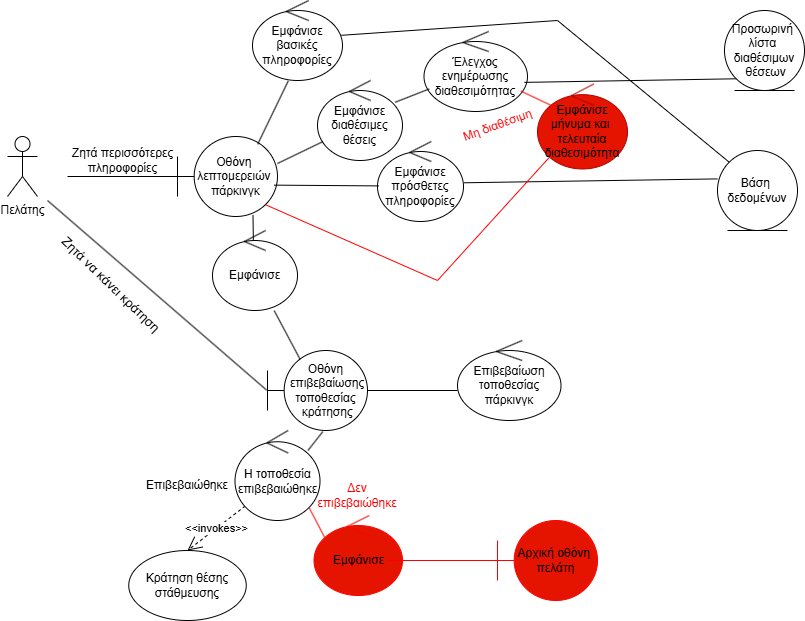

The diagram above was exported from draw.io. Its source (the exported page's mxGraphModel, read from the mxfile embedded in the PNG):
<mxGraphModel dx="1310" dy="2054" grid="1" gridSize="10" guides="1" tooltips="1" connect="1" arrows="1" fold="1" page="1" pageScale="1" pageWidth="827" pageHeight="1169" math="0" shadow="0">
  <root>
    <mxCell id="0" />
    <mxCell id="1" parent="0" />
    <mxCell id="G6L0UFSJEgL4_0v37tJB-1" value="Πελάτης" style="shape=umlActor;verticalLabelPosition=bottom;verticalAlign=top;html=1;" parent="1" vertex="1">
      <mxGeometry x="30" y="126" width="30" height="60" as="geometry" />
    </mxCell>
    <mxCell id="G6L0UFSJEgL4_0v37tJB-2" value="&lt;span style=&quot;text-wrap-mode: nowrap;&quot;&gt;Οθόνη&lt;/span&gt;&lt;div&gt;&lt;span style=&quot;text-wrap-mode: nowrap;&quot;&gt;&amp;nbsp;επιβεβαίωσης&lt;/span&gt;&lt;div style=&quot;text-wrap-mode: nowrap;&quot;&gt;τοποθεσίας&lt;/div&gt;&lt;div style=&quot;text-wrap-mode: nowrap;&quot;&gt;&amp;nbsp;κράτησης&lt;/div&gt;&lt;/div&gt;" style="shape=umlBoundary;whiteSpace=wrap;html=1;" parent="1" vertex="1">
      <mxGeometry x="290" y="340" width="100" height="80" as="geometry" />
    </mxCell>
    <mxCell id="G6L0UFSJEgL4_0v37tJB-3" value="&lt;span style=&quot;text-wrap-mode: nowrap;&quot;&gt;Οθόνη&amp;nbsp;&lt;/span&gt;&lt;div&gt;&lt;span style=&quot;text-wrap-mode: nowrap;&quot;&gt;λεπτομερειών&amp;nbsp;&lt;/span&gt;&lt;div style=&quot;text-wrap-mode: nowrap;&quot;&gt;πάρκινγκ&lt;/div&gt;&lt;/div&gt;" style="shape=umlBoundary;whiteSpace=wrap;html=1;" parent="1" vertex="1">
      <mxGeometry x="200" y="126" width="100" height="80" as="geometry" />
    </mxCell>
    <mxCell id="G6L0UFSJEgL4_0v37tJB-4" value="Εμφάνισε βασικές πληροφορίες" style="ellipse;shape=umlControl;whiteSpace=wrap;html=1;" parent="1" vertex="1">
      <mxGeometry x="275" y="-10" width="90" height="80" as="geometry" />
    </mxCell>
    <mxCell id="G6L0UFSJEgL4_0v37tJB-5" value="Εμφάνισε πρόσθετες πληροφορίες" style="ellipse;shape=umlControl;whiteSpace=wrap;html=1;" parent="1" vertex="1">
      <mxGeometry x="400" y="131" width="86" height="80" as="geometry" />
    </mxCell>
    <mxCell id="G6L0UFSJEgL4_0v37tJB-6" value="&lt;span style=&quot;text-wrap-mode: nowrap;&quot;&gt;Βάση&amp;nbsp;&lt;/span&gt;&lt;div&gt;&lt;span style=&quot;text-wrap-mode: nowrap;&quot;&gt;δεδομένων&lt;/span&gt;&lt;/div&gt;" style="ellipse;shape=umlEntity;whiteSpace=wrap;html=1;" parent="1" vertex="1">
      <mxGeometry x="740" y="140" width="80" height="80" as="geometry" />
    </mxCell>
    <mxCell id="G6L0UFSJEgL4_0v37tJB-7" value="Εμφάνισε διαθέσιμες θέσεις" style="ellipse;shape=umlControl;whiteSpace=wrap;html=1;" parent="1" vertex="1">
      <mxGeometry x="340" y="70" width="85" height="80" as="geometry" />
    </mxCell>
    <mxCell id="G6L0UFSJEgL4_0v37tJB-8" value="Κράτηση θέσης στάθμευσης" style="ellipse;whiteSpace=wrap;html=1;" parent="1" vertex="1">
      <mxGeometry x="151.25" y="540" width="117.5" height="70" as="geometry" />
    </mxCell>
    <mxCell id="G6L0UFSJEgL4_0v37tJB-11" value="" style="line;strokeWidth=1;fillColor=none;align=left;verticalAlign=middle;spacingTop=-1;spacingLeft=3;spacingRight=3;rotatable=0;labelPosition=right;points=[];portConstraint=eastwest;strokeColor=inherit;" parent="1" vertex="1">
      <mxGeometry x="90" y="162" width="110" height="8" as="geometry" />
    </mxCell>
    <mxCell id="G6L0UFSJEgL4_0v37tJB-12" value="Ζητά περισσότερες&lt;div&gt;πληροφορίες&lt;/div&gt;" style="text;html=1;align=center;verticalAlign=middle;resizable=0;points=[];autosize=1;strokeColor=none;fillColor=none;" parent="1" vertex="1">
      <mxGeometry x="85.03999999999999" y="130" width="120" height="40" as="geometry" />
    </mxCell>
    <mxCell id="G6L0UFSJEgL4_0v37tJB-19" value="Έλεγχος ενημέρωσης διαθεσιμότητας" style="ellipse;shape=umlControl;whiteSpace=wrap;html=1;" parent="1" vertex="1">
      <mxGeometry x="446.5" y="21" width="103.5" height="80" as="geometry" />
    </mxCell>
    <mxCell id="G6L0UFSJEgL4_0v37tJB-20" value="&lt;span style=&quot;text-wrap-mode: nowrap;&quot;&gt;Προσωρινή&amp;nbsp;&lt;/span&gt;&lt;div&gt;&lt;span style=&quot;text-wrap-mode: nowrap;&quot;&gt;λίστα&amp;nbsp;&lt;/span&gt;&lt;div style=&quot;text-wrap-mode: nowrap;&quot;&gt;διαθέσιμων&lt;/div&gt;&lt;div style=&quot;text-wrap-mode: nowrap;&quot;&gt;&amp;nbsp;θέσεων&lt;/div&gt;&lt;/div&gt;" style="ellipse;shape=umlEntity;whiteSpace=wrap;html=1;" parent="1" vertex="1">
      <mxGeometry x="747" width="80" height="80" as="geometry" />
    </mxCell>
    <mxCell id="G6L0UFSJEgL4_0v37tJB-26" value="Ζητά να κάνει κράτηση&amp;nbsp;" style="text;html=1;align=center;verticalAlign=middle;resizable=0;points=[];autosize=1;strokeColor=none;fillColor=none;rotation=44;fontSize=13;" parent="1" vertex="1">
      <mxGeometry x="55" y="260" width="160" height="30" as="geometry" />
    </mxCell>
    <mxCell id="G6L0UFSJEgL4_0v37tJB-27" value="Επιβεβαίωση τοποθεσίας πάρκινγκ" style="ellipse;shape=umlControl;whiteSpace=wrap;html=1;" parent="1" vertex="1">
      <mxGeometry x="480" y="330" width="103.5" height="80" as="geometry" />
    </mxCell>
    <mxCell id="G6L0UFSJEgL4_0v37tJB-28" value="" style="line;strokeWidth=1;fillColor=none;align=left;verticalAlign=middle;spacingTop=-1;spacingLeft=3;spacingRight=3;rotatable=0;labelPosition=right;points=[];portConstraint=eastwest;strokeColor=inherit;" parent="1" vertex="1">
      <mxGeometry x="390" y="376" width="90" height="8" as="geometry" />
    </mxCell>
    <mxCell id="G6L0UFSJEgL4_0v37tJB-30" value="Μη διαθέσιμη" style="text;html=1;align=center;verticalAlign=middle;resizable=0;points=[];autosize=1;strokeColor=none;fillColor=none;fontColor=#FF0000;rotation=-20;" parent="1" vertex="1">
      <mxGeometry x="470" y="99.99999999999997" width="100" height="30" as="geometry" />
    </mxCell>
    <mxCell id="G6L0UFSJEgL4_0v37tJB-32" value="Εμφάνισε μήνυμα και&amp;nbsp;&lt;div&gt;τελευταία διαθεσιμότητα&lt;/div&gt;" style="ellipse;shape=umlControl;whiteSpace=wrap;html=1;fillColor=#e51400;fontColor=#000000;strokeColor=#B20000;" parent="1" vertex="1">
      <mxGeometry x="560" y="73.5" width="90.02" height="85" as="geometry" />
    </mxCell>
    <mxCell id="G6L0UFSJEgL4_0v37tJB-39" value="Εμφάνισε" style="ellipse;shape=umlControl;whiteSpace=wrap;html=1;fillColor=#e51400;fontColor=#000000;strokeColor=#FF0000;" parent="1" vertex="1">
      <mxGeometry x="336.5" y="505" width="88.5" height="80" as="geometry" />
    </mxCell>
    <mxCell id="G6L0UFSJEgL4_0v37tJB-40" value="" style="line;strokeWidth=1;fillColor=#e51400;align=left;verticalAlign=middle;spacingTop=-1;spacingLeft=3;spacingRight=3;rotatable=0;labelPosition=right;points=[];portConstraint=eastwest;strokeColor=#FF0000;direction=west;fontColor=#ffffff;" parent="1" vertex="1">
      <mxGeometry x="410" y="545.5" width="110" height="9" as="geometry" />
    </mxCell>
    <mxCell id="G6L0UFSJEgL4_0v37tJB-41" value="&lt;span style=&quot;color: rgb(0, 0, 0); text-wrap-mode: nowrap;&quot;&gt;Αρχική οθόνη&amp;nbsp;&lt;/span&gt;&lt;div&gt;&lt;font color=&quot;#000000&quot;&gt;πελάτη&lt;/font&gt;&lt;/div&gt;" style="shape=umlBoundary;whiteSpace=wrap;html=1;fillColor=#e51400;fontColor=#ffffff;strokeColor=#FF0000;" parent="1" vertex="1">
      <mxGeometry x="520" y="510" width="100" height="80" as="geometry" />
    </mxCell>
    <mxCell id="FoSUKHb_6oP0xeVuc5NK-2" value="" style="endArrow=none;html=1;rounded=0;strokeColor=#FF0000;exitX=0.118;exitY=0.269;exitDx=0;exitDy=0;exitPerimeter=0;entryX=0.867;entryY=0.848;entryDx=0;entryDy=0;entryPerimeter=0;" parent="1" source="G6L0UFSJEgL4_0v37tJB-39" target="zVZqR65xjHAqn8AJIEUS-14" edge="1">
      <mxGeometry width="50" height="50" relative="1" as="geometry">
        <mxPoint x="340" y="530" as="sourcePoint" />
        <mxPoint x="329" y="430" as="targetPoint" />
      </mxGeometry>
    </mxCell>
    <mxCell id="FoSUKHb_6oP0xeVuc5NK-4" value="&lt;font style=&quot;color: rgb(255, 0, 0);&quot;&gt;Δεν επιβεβαιώθηκε&lt;/font&gt;" style="text;html=1;align=center;verticalAlign=middle;whiteSpace=wrap;rounded=0;" parent="1" vertex="1">
      <mxGeometry x="350" y="470" width="60" height="30" as="geometry" />
    </mxCell>
    <mxCell id="A4yrdzjB51O8TDEXbsSD-1" value="&amp;lt;&amp;lt;invokes&amp;gt;&amp;gt;" style="endArrow=open;endSize=12;dashed=1;html=1;rounded=0;entryX=0.5;entryY=0;entryDx=0;entryDy=0;exitX=0.122;exitY=0.838;exitDx=0;exitDy=0;exitPerimeter=0;" parent="1" source="zVZqR65xjHAqn8AJIEUS-14" target="G6L0UFSJEgL4_0v37tJB-8" edge="1">
      <mxGeometry width="160" relative="1" as="geometry">
        <mxPoint x="280" y="430" as="sourcePoint" />
        <mxPoint x="480" y="500" as="targetPoint" />
      </mxGeometry>
    </mxCell>
    <mxCell id="zVZqR65xjHAqn8AJIEUS-1" value="" style="endArrow=none;html=1;rounded=0;entryX=0;entryY=0;entryDx=0;entryDy=0;exitX=0.988;exitY=0.435;exitDx=0;exitDy=0;exitPerimeter=0;" parent="1" source="G6L0UFSJEgL4_0v37tJB-4" target="G6L0UFSJEgL4_0v37tJB-6" edge="1">
      <mxGeometry width="50" height="50" relative="1" as="geometry">
        <mxPoint x="380" y="280" as="sourcePoint" />
        <mxPoint x="430" y="230" as="targetPoint" />
        <Array as="points">
          <mxPoint x="580" y="10" />
        </Array>
      </mxGeometry>
    </mxCell>
    <mxCell id="zVZqR65xjHAqn8AJIEUS-2" value="" style="endArrow=none;html=1;rounded=0;entryX=0.398;entryY=1.004;entryDx=0;entryDy=0;entryPerimeter=0;exitX=0.802;exitY=0.096;exitDx=0;exitDy=0;exitPerimeter=0;" parent="1" source="G6L0UFSJEgL4_0v37tJB-3" target="G6L0UFSJEgL4_0v37tJB-4" edge="1">
      <mxGeometry width="50" height="50" relative="1" as="geometry">
        <mxPoint x="290" y="120" as="sourcePoint" />
        <mxPoint x="330" y="76" as="targetPoint" />
      </mxGeometry>
    </mxCell>
    <mxCell id="zVZqR65xjHAqn8AJIEUS-3" value="" style="endArrow=none;html=1;rounded=0;entryX=0.065;entryY=0.763;entryDx=0;entryDy=0;entryPerimeter=0;" parent="1" target="G6L0UFSJEgL4_0v37tJB-7" edge="1">
      <mxGeometry width="50" height="50" relative="1" as="geometry">
        <mxPoint x="300" y="153" as="sourcePoint" />
        <mxPoint x="430" y="260" as="targetPoint" />
      </mxGeometry>
    </mxCell>
    <mxCell id="zVZqR65xjHAqn8AJIEUS-4" value="" style="endArrow=none;html=1;rounded=0;exitX=0.97;exitY=0.636;exitDx=0;exitDy=0;exitPerimeter=0;entryX=0;entryY=1;entryDx=0;entryDy=0;" parent="1" source="G6L0UFSJEgL4_0v37tJB-19" target="G6L0UFSJEgL4_0v37tJB-20" edge="1">
      <mxGeometry width="50" height="50" relative="1" as="geometry">
        <mxPoint x="390" y="280" as="sourcePoint" />
        <mxPoint x="650" y="140" as="targetPoint" />
      </mxGeometry>
    </mxCell>
    <mxCell id="zVZqR65xjHAqn8AJIEUS-5" value="" style="endArrow=none;html=1;rounded=0;exitX=0.914;exitY=0.272;exitDx=0;exitDy=0;exitPerimeter=0;" parent="1" source="G6L0UFSJEgL4_0v37tJB-7" target="G6L0UFSJEgL4_0v37tJB-19" edge="1">
      <mxGeometry width="50" height="50" relative="1" as="geometry">
        <mxPoint x="390" y="200" as="sourcePoint" />
        <mxPoint x="440" y="150" as="targetPoint" />
      </mxGeometry>
    </mxCell>
    <mxCell id="zVZqR65xjHAqn8AJIEUS-6" value="" style="endArrow=none;html=1;rounded=0;entryX=0.012;entryY=0.555;entryDx=0;entryDy=0;entryPerimeter=0;exitX=0.967;exitY=0.608;exitDx=0;exitDy=0;exitPerimeter=0;" parent="1" source="G6L0UFSJEgL4_0v37tJB-3" target="G6L0UFSJEgL4_0v37tJB-5" edge="1">
      <mxGeometry width="50" height="50" relative="1" as="geometry">
        <mxPoint x="390" y="200" as="sourcePoint" />
        <mxPoint x="440" y="150" as="targetPoint" />
      </mxGeometry>
    </mxCell>
    <mxCell id="zVZqR65xjHAqn8AJIEUS-7" value="" style="endArrow=none;html=1;rounded=0;entryX=-0.002;entryY=0.355;entryDx=0;entryDy=0;entryPerimeter=0;exitX=1.006;exitY=0.516;exitDx=0;exitDy=0;exitPerimeter=0;" parent="1" source="G6L0UFSJEgL4_0v37tJB-5" target="G6L0UFSJEgL4_0v37tJB-6" edge="1">
      <mxGeometry width="50" height="50" relative="1" as="geometry">
        <mxPoint x="390" y="210" as="sourcePoint" />
        <mxPoint x="440" y="160" as="targetPoint" />
        <Array as="points" />
      </mxGeometry>
    </mxCell>
    <mxCell id="zVZqR65xjHAqn8AJIEUS-9" value="" style="endArrow=none;html=1;rounded=0;entryX=-0.009;entryY=0.495;entryDx=0;entryDy=0;entryPerimeter=0;" parent="1" target="G6L0UFSJEgL4_0v37tJB-2" edge="1">
      <mxGeometry width="50" height="50" relative="1" as="geometry">
        <mxPoint x="70" y="190" as="sourcePoint" />
        <mxPoint x="440" y="240" as="targetPoint" />
      </mxGeometry>
    </mxCell>
    <mxCell id="zVZqR65xjHAqn8AJIEUS-11" value="" style="endArrow=none;html=1;rounded=0;strokeColor=#FF0000;exitX=0.175;exitY=0.263;exitDx=0;exitDy=0;exitPerimeter=0;" parent="1" source="G6L0UFSJEgL4_0v37tJB-32" target="G6L0UFSJEgL4_0v37tJB-19" edge="1">
      <mxGeometry width="50" height="50" relative="1" as="geometry">
        <mxPoint x="570" y="210" as="sourcePoint" />
        <mxPoint x="570" y="180" as="targetPoint" />
      </mxGeometry>
    </mxCell>
    <mxCell id="zVZqR65xjHAqn8AJIEUS-12" value="" style="endArrow=none;html=1;rounded=0;exitX=0.881;exitY=0.853;exitDx=0;exitDy=0;exitPerimeter=0;strokeColor=#FF0000;entryX=0.135;entryY=0.859;entryDx=0;entryDy=0;entryPerimeter=0;" parent="1" source="G6L0UFSJEgL4_0v37tJB-3" target="G6L0UFSJEgL4_0v37tJB-32" edge="1">
      <mxGeometry width="50" height="50" relative="1" as="geometry">
        <mxPoint x="520" y="230" as="sourcePoint" />
        <mxPoint x="530" y="250" as="targetPoint" />
        <Array as="points">
          <mxPoint x="460" y="270" />
        </Array>
      </mxGeometry>
    </mxCell>
    <mxCell id="zVZqR65xjHAqn8AJIEUS-14" value="Η τοποθεσία επιβεβαιώθηκε" style="ellipse;shape=umlControl;whiteSpace=wrap;html=1;" parent="1" vertex="1">
      <mxGeometry x="257.5" y="420" width="85" height="90" as="geometry" />
    </mxCell>
    <mxCell id="zVZqR65xjHAqn8AJIEUS-15" value="" style="endArrow=none;html=1;rounded=0;exitX=0.859;exitY=0.221;exitDx=0;exitDy=0;exitPerimeter=0;entryX=0.553;entryY=1.014;entryDx=0;entryDy=0;entryPerimeter=0;" parent="1" source="zVZqR65xjHAqn8AJIEUS-14" target="G6L0UFSJEgL4_0v37tJB-2" edge="1">
      <mxGeometry width="50" height="50" relative="1" as="geometry">
        <mxPoint x="460" y="280" as="sourcePoint" />
        <mxPoint x="510" y="230" as="targetPoint" />
      </mxGeometry>
    </mxCell>
    <mxCell id="zVZqR65xjHAqn8AJIEUS-19" value="Επιβεβαιώθηκε" style="text;html=1;align=center;verticalAlign=middle;whiteSpace=wrap;rounded=0;" parent="1" vertex="1">
      <mxGeometry x="180" y="460" width="60" height="30" as="geometry" />
    </mxCell>
    <mxCell id="zVZqR65xjHAqn8AJIEUS-20" value="" style="endArrow=none;html=1;rounded=0;entryX=0.755;entryY=0.981;entryDx=0;entryDy=0;entryPerimeter=0;" parent="1" target="G6L0UFSJEgL4_0v37tJB-3" edge="1">
      <mxGeometry width="50" height="50" relative="1" as="geometry">
        <mxPoint x="276" y="240" as="sourcePoint" />
        <mxPoint x="440" y="200" as="targetPoint" />
      </mxGeometry>
    </mxCell>
    <mxCell id="zVZqR65xjHAqn8AJIEUS-21" value="Εμφάνισε" style="ellipse;shape=umlControl;whiteSpace=wrap;html=1;" parent="1" vertex="1">
      <mxGeometry x="235" y="220" width="85" height="80" as="geometry" />
    </mxCell>
    <mxCell id="zVZqR65xjHAqn8AJIEUS-22" value="" style="endArrow=none;html=1;rounded=0;entryX=0.726;entryY=1.002;entryDx=0;entryDy=0;entryPerimeter=0;exitX=0.326;exitY=0.11;exitDx=0;exitDy=0;exitPerimeter=0;" parent="1" source="G6L0UFSJEgL4_0v37tJB-2" target="zVZqR65xjHAqn8AJIEUS-21" edge="1">
      <mxGeometry width="50" height="50" relative="1" as="geometry">
        <mxPoint x="390" y="390" as="sourcePoint" />
        <mxPoint x="440" y="340" as="targetPoint" />
      </mxGeometry>
    </mxCell>
  </root>
</mxGraphModel>